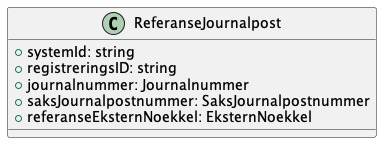

The diagram above was rendered by PlantUML. Its source (embedded in the PNG):
@startuml

class ReferanseJournalpost {
    +systemId: string
    +registreringsID: string
    +journalnummer: Journalnummer
    +saksJournalpostnummer: SaksJournalpostnummer
    +referanseEksternNoekkel: EksternNoekkel
}

@enduml